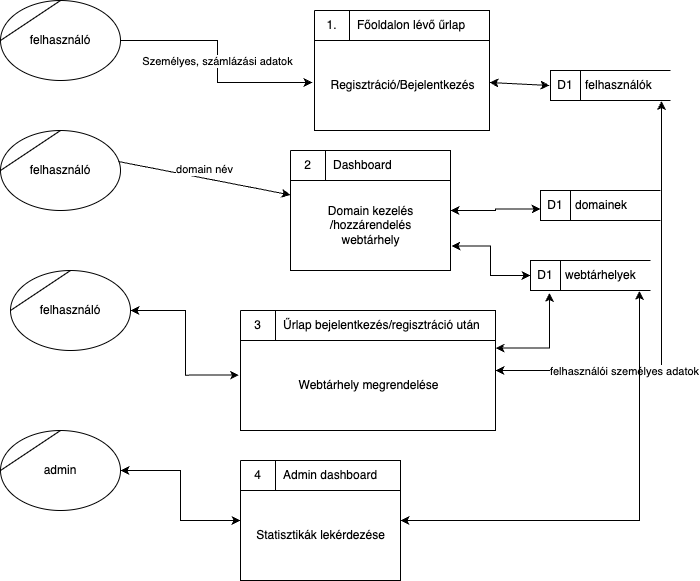

The diagram above was exported from draw.io. Its source (the exported page's mxGraphModel, read from the mxfile embedded in the PNG):
<mxGraphModel dx="864" dy="884" grid="1" gridSize="10" guides="1" tooltips="1" connect="1" arrows="1" fold="1" page="1" pageScale="1" pageWidth="827" pageHeight="1169" math="0" shadow="0">
  <root>
    <mxCell id="0" />
    <mxCell id="1" parent="0" />
    <mxCell id="yH_TZFrJlb-niygWAcWU-1" value="Személyes, számlázási adatok" style="edgeStyle=orthogonalEdgeStyle;rounded=0;orthogonalLoop=1;jettySize=auto;html=1;entryX=-0.012;entryY=0.6;entryDx=0;entryDy=0;entryPerimeter=0;" edge="1" parent="1" source="yH_TZFrJlb-niygWAcWU-2" target="yH_TZFrJlb-niygWAcWU-3">
      <mxGeometry relative="1" as="geometry" />
    </mxCell>
    <mxCell id="yH_TZFrJlb-niygWAcWU-2" value="felhasználó" style="shape=stencil(tZRtjoMgEIZPw98GJR6gYXfvQe10nZQCAbYft99RNKlW7GajiTGZeeXhnZGBCRka5YCVvGHig5VlwTm9Kb5NYhUc1DElr8qjOmhISojenuGGx9gz0DTgMbaq+GR8T9+0j5C1NYYgaE0YKU86wRQaWsvvCdZv/xhFjvgXiOB7kynLyq+/Y3fVNuBiI79j7OB+db/rgceOi61+3Grg4v9YISmTO9xCHlR9/vb2xxxnzYDW6AK8OfLTeZzO66ynzM5CnqyHBUsn1DqN9UITnWoH/kUY5Iu9PtVUzRY1jx4IGk22K9UioSs+44+uvFxl3bKX1nTZdE12iV8=);whiteSpace=wrap;html=1;" vertex="1" parent="1">
      <mxGeometry x="20" y="100" width="120" height="80" as="geometry" />
    </mxCell>
    <mxCell id="yH_TZFrJlb-niygWAcWU-3" value="Regisztráció/Bejelentkezés" style="html=1;dashed=0;whitespace=wrap;shape=mxgraph.dfd.process;align=center;container=1;collapsible=0;spacingTop=30;" vertex="1" parent="1">
      <mxGeometry x="334" y="110" width="175" height="120" as="geometry" />
    </mxCell>
    <mxCell id="yH_TZFrJlb-niygWAcWU-4" value="1." style="text;html=1;strokeColor=none;fillColor=none;align=center;verticalAlign=middle;whiteSpace=wrap;rounded=0;movable=0;resizable=0;rotatable=0;cloneable=0;deletable=0;connectable=0;allowArrows=0;pointerEvents=1;" vertex="1" parent="yH_TZFrJlb-niygWAcWU-3">
      <mxGeometry width="35" height="30" as="geometry" />
    </mxCell>
    <mxCell id="yH_TZFrJlb-niygWAcWU-5" value="Főoldalon lévő űrlap" style="text;html=1;strokeColor=none;fillColor=none;align=left;verticalAlign=middle;whiteSpace=wrap;rounded=0;movable=0;resizable=0;connectable=0;allowArrows=0;rotatable=0;cloneable=0;deletable=0;spacingLeft=6;autosize=1;resizeWidth=0;" vertex="1" parent="yH_TZFrJlb-niygWAcWU-3">
      <mxGeometry x="35" width="140" height="30" as="geometry" />
    </mxCell>
    <mxCell id="yH_TZFrJlb-niygWAcWU-6" value="felhasználók" style="html=1;dashed=0;whitespace=wrap;shape=mxgraph.dfd.dataStoreID;align=left;spacingLeft=33;container=1;collapsible=0;autosize=0;" vertex="1" parent="1">
      <mxGeometry x="570" y="170" width="120" height="30" as="geometry" />
    </mxCell>
    <mxCell id="yH_TZFrJlb-niygWAcWU-7" value="D1" style="text;html=1;strokeColor=none;fillColor=none;align=center;verticalAlign=middle;whiteSpace=wrap;rounded=0;movable=0;resizable=0;rotatable=0;cloneable=0;deletable=0;allowArrows=0;connectable=0;" vertex="1" parent="yH_TZFrJlb-niygWAcWU-6">
      <mxGeometry width="30" height="30" as="geometry" />
    </mxCell>
    <mxCell id="yH_TZFrJlb-niygWAcWU-8" value="" style="endArrow=classic;startArrow=classic;html=1;rounded=0;verticalAlign=bottom;exitX=1;exitY=0.6;exitDx=0;exitDy=0;exitPerimeter=0;entryX=-0.008;entryY=0.5;entryDx=0;entryDy=0;entryPerimeter=0;" edge="1" parent="1" source="yH_TZFrJlb-niygWAcWU-3" target="yH_TZFrJlb-niygWAcWU-6">
      <mxGeometry width="50" height="50" relative="1" as="geometry">
        <mxPoint x="494" y="185" as="sourcePoint" />
        <mxPoint x="614" y="185" as="targetPoint" />
      </mxGeometry>
    </mxCell>
    <mxCell id="yH_TZFrJlb-niygWAcWU-9" value="felhasználó" style="shape=stencil(tZRtjoMgEIZPw98GJR6gYXfvQe10nZQCAbYft99RNKlW7GajiTGZeeXhnZGBCRka5YCVvGHig5VlwTm9Kb5NYhUc1DElr8qjOmhISojenuGGx9gz0DTgMbaq+GR8T9+0j5C1NYYgaE0YKU86wRQaWsvvCdZv/xhFjvgXiOB7kynLyq+/Y3fVNuBiI79j7OB+db/rgceOi61+3Grg4v9YISmTO9xCHlR9/vb2xxxnzYDW6AK8OfLTeZzO66ynzM5CnqyHBUsn1DqN9UITnWoH/kUY5Iu9PtVUzRY1jx4IGk22K9UioSs+44+uvFxl3bKX1nTZdE12iV8=);whiteSpace=wrap;html=1;" vertex="1" parent="1">
      <mxGeometry x="20" y="230" width="120" height="80" as="geometry" />
    </mxCell>
    <mxCell id="yH_TZFrJlb-niygWAcWU-10" value="domain név" style="endArrow=classic;html=1;rounded=0;verticalAlign=bottom;exitX=0.983;exitY=0.388;exitDx=0;exitDy=0;exitPerimeter=0;" edge="1" parent="1" source="yH_TZFrJlb-niygWAcWU-9" target="yH_TZFrJlb-niygWAcWU-13">
      <mxGeometry width="50" height="50" relative="1" as="geometry">
        <mxPoint x="140" y="270" as="sourcePoint" />
        <mxPoint x="300" y="280" as="targetPoint" />
      </mxGeometry>
    </mxCell>
    <mxCell id="yH_TZFrJlb-niygWAcWU-11" style="edgeStyle=orthogonalEdgeStyle;rounded=0;orthogonalLoop=1;jettySize=auto;html=1;entryX=0;entryY=0.617;entryDx=0;entryDy=0;entryPerimeter=0;startArrow=classic;startFill=1;" edge="1" parent="1" target="yH_TZFrJlb-niygWAcWU-16">
      <mxGeometry relative="1" as="geometry">
        <mxPoint x="470" y="310" as="sourcePoint" />
      </mxGeometry>
    </mxCell>
    <mxCell id="yH_TZFrJlb-niygWAcWU-12" style="edgeStyle=orthogonalEdgeStyle;rounded=0;orthogonalLoop=1;jettySize=auto;html=1;startArrow=classic;startFill=1;exitX=1.006;exitY=0.796;exitDx=0;exitDy=0;exitPerimeter=0;" edge="1" parent="1" source="yH_TZFrJlb-niygWAcWU-13" target="yH_TZFrJlb-niygWAcWU-18">
      <mxGeometry relative="1" as="geometry" />
    </mxCell>
    <mxCell id="yH_TZFrJlb-niygWAcWU-13" value="Domain kezelés&lt;br&gt;/hozzárendelés&lt;br&gt;webtárhely" style="html=1;dashed=0;whitespace=wrap;shape=mxgraph.dfd.process;align=center;container=1;collapsible=0;spacingTop=30;" vertex="1" parent="1">
      <mxGeometry x="310" y="250" width="160" height="120" as="geometry" />
    </mxCell>
    <mxCell id="yH_TZFrJlb-niygWAcWU-14" value="2" style="text;html=1;strokeColor=none;fillColor=none;align=center;verticalAlign=middle;whiteSpace=wrap;rounded=0;movable=0;resizable=0;rotatable=0;cloneable=0;deletable=0;connectable=0;allowArrows=0;pointerEvents=1;" vertex="1" parent="yH_TZFrJlb-niygWAcWU-13">
      <mxGeometry width="35" height="30" as="geometry" />
    </mxCell>
    <mxCell id="yH_TZFrJlb-niygWAcWU-15" value="Dashboard" style="text;html=1;strokeColor=none;fillColor=none;align=left;verticalAlign=middle;whiteSpace=wrap;rounded=0;movable=0;resizable=0;connectable=0;allowArrows=0;rotatable=0;cloneable=0;deletable=0;spacingLeft=6;autosize=1;resizeWidth=0;" vertex="1" parent="yH_TZFrJlb-niygWAcWU-13">
      <mxGeometry x="35" width="90" height="30" as="geometry" />
    </mxCell>
    <mxCell id="yH_TZFrJlb-niygWAcWU-16" value="domainek" style="html=1;dashed=0;whitespace=wrap;shape=mxgraph.dfd.dataStoreID;align=left;spacingLeft=33;container=1;collapsible=0;autosize=0;" vertex="1" parent="1">
      <mxGeometry x="560" y="290" width="120" height="30" as="geometry" />
    </mxCell>
    <mxCell id="yH_TZFrJlb-niygWAcWU-17" value="D1" style="text;html=1;strokeColor=none;fillColor=none;align=center;verticalAlign=middle;whiteSpace=wrap;rounded=0;movable=0;resizable=0;rotatable=0;cloneable=0;deletable=0;allowArrows=0;connectable=0;" vertex="1" parent="yH_TZFrJlb-niygWAcWU-16">
      <mxGeometry width="30" height="30" as="geometry" />
    </mxCell>
    <mxCell id="yH_TZFrJlb-niygWAcWU-18" value="webtárhelyek" style="html=1;dashed=0;whitespace=wrap;shape=mxgraph.dfd.dataStoreID;align=left;spacingLeft=33;container=1;collapsible=0;autosize=0;" vertex="1" parent="1">
      <mxGeometry x="550" y="360" width="120" height="30" as="geometry" />
    </mxCell>
    <mxCell id="yH_TZFrJlb-niygWAcWU-19" value="D1" style="text;html=1;strokeColor=none;fillColor=none;align=center;verticalAlign=middle;whiteSpace=wrap;rounded=0;movable=0;resizable=0;rotatable=0;cloneable=0;deletable=0;allowArrows=0;connectable=0;" vertex="1" parent="yH_TZFrJlb-niygWAcWU-18">
      <mxGeometry width="30" height="30" as="geometry" />
    </mxCell>
    <mxCell id="yH_TZFrJlb-niygWAcWU-20" style="edgeStyle=orthogonalEdgeStyle;rounded=0;orthogonalLoop=1;jettySize=auto;html=1;entryX=-0.006;entryY=0.538;entryDx=0;entryDy=0;entryPerimeter=0;startArrow=classic;startFill=1;" edge="1" parent="1" source="yH_TZFrJlb-niygWAcWU-21" target="yH_TZFrJlb-niygWAcWU-25">
      <mxGeometry relative="1" as="geometry" />
    </mxCell>
    <mxCell id="yH_TZFrJlb-niygWAcWU-21" value="felhasználó" style="shape=stencil(tZRtjoMgEIZPw98GJR6gYXfvQe10nZQCAbYft99RNKlW7GajiTGZeeXhnZGBCRka5YCVvGHig5VlwTm9Kb5NYhUc1DElr8qjOmhISojenuGGx9gz0DTgMbaq+GR8T9+0j5C1NYYgaE0YKU86wRQaWsvvCdZv/xhFjvgXiOB7kynLyq+/Y3fVNuBiI79j7OB+db/rgceOi61+3Grg4v9YISmTO9xCHlR9/vb2xxxnzYDW6AK8OfLTeZzO66ynzM5CnqyHBUsn1DqN9UITnWoH/kUY5Iu9PtVUzRY1jx4IGk22K9UioSs+44+uvFxl3bKX1nTZdE12iV8=);whiteSpace=wrap;html=1;" vertex="1" parent="1">
      <mxGeometry x="30" y="370" width="120" height="80" as="geometry" />
    </mxCell>
    <mxCell id="yH_TZFrJlb-niygWAcWU-22" style="edgeStyle=orthogonalEdgeStyle;rounded=0;orthogonalLoop=1;jettySize=auto;html=1;entryX=0.925;entryY=1.017;entryDx=0;entryDy=0;entryPerimeter=0;startArrow=classic;startFill=1;" edge="1" parent="1" source="yH_TZFrJlb-niygWAcWU-25" target="yH_TZFrJlb-niygWAcWU-6">
      <mxGeometry relative="1" as="geometry" />
    </mxCell>
    <mxCell id="yH_TZFrJlb-niygWAcWU-23" value="felhasználói személyes adatok" style="edgeLabel;html=1;align=center;verticalAlign=middle;resizable=0;points=[];" vertex="1" connectable="0" parent="yH_TZFrJlb-niygWAcWU-22">
      <mxGeometry x="-0.4081" y="1" relative="1" as="geometry">
        <mxPoint y="1" as="offset" />
      </mxGeometry>
    </mxCell>
    <mxCell id="yH_TZFrJlb-niygWAcWU-24" style="edgeStyle=orthogonalEdgeStyle;rounded=0;orthogonalLoop=1;jettySize=auto;html=1;entryX=0.158;entryY=1.083;entryDx=0;entryDy=0;entryPerimeter=0;startArrow=classic;startFill=1;exitX=1;exitY=0.313;exitDx=0;exitDy=0;exitPerimeter=0;" edge="1" parent="1" source="yH_TZFrJlb-niygWAcWU-25" target="yH_TZFrJlb-niygWAcWU-18">
      <mxGeometry relative="1" as="geometry" />
    </mxCell>
    <mxCell id="yH_TZFrJlb-niygWAcWU-25" value="Webtárhely megrendelése" style="html=1;dashed=0;whitespace=wrap;shape=mxgraph.dfd.process;align=center;container=1;collapsible=0;spacingTop=30;" vertex="1" parent="1">
      <mxGeometry x="260" y="410" width="255" height="120" as="geometry" />
    </mxCell>
    <mxCell id="yH_TZFrJlb-niygWAcWU-26" value="3" style="text;html=1;strokeColor=none;fillColor=none;align=center;verticalAlign=middle;whiteSpace=wrap;rounded=0;movable=0;resizable=0;rotatable=0;cloneable=0;deletable=0;connectable=0;allowArrows=0;pointerEvents=1;" vertex="1" parent="yH_TZFrJlb-niygWAcWU-25">
      <mxGeometry width="35" height="30" as="geometry" />
    </mxCell>
    <mxCell id="yH_TZFrJlb-niygWAcWU-27" value="Űrlap bejelentkezés/regisztráció után&lt;br&gt;" style="text;html=1;strokeColor=none;fillColor=none;align=left;verticalAlign=middle;whiteSpace=wrap;rounded=0;movable=0;resizable=0;connectable=0;allowArrows=0;rotatable=0;cloneable=0;deletable=0;spacingLeft=6;autosize=1;resizeWidth=0;" vertex="1" parent="yH_TZFrJlb-niygWAcWU-25">
      <mxGeometry x="35" width="220" height="30" as="geometry" />
    </mxCell>
    <mxCell id="yH_TZFrJlb-niygWAcWU-28" style="edgeStyle=orthogonalEdgeStyle;rounded=0;orthogonalLoop=1;jettySize=auto;html=1;startArrow=classic;startFill=1;" edge="1" parent="1" source="yH_TZFrJlb-niygWAcWU-29" target="yH_TZFrJlb-niygWAcWU-31">
      <mxGeometry relative="1" as="geometry" />
    </mxCell>
    <mxCell id="yH_TZFrJlb-niygWAcWU-29" value="admin" style="shape=stencil(tZRtjoMgEIZPw98GJR6gYXfvQe10nZQCAbYft99RNKlW7GajiTGZeeXhnZGBCRka5YCVvGHig5VlwTm9Kb5NYhUc1DElr8qjOmhISojenuGGx9gz0DTgMbaq+GR8T9+0j5C1NYYgaE0YKU86wRQaWsvvCdZv/xhFjvgXiOB7kynLyq+/Y3fVNuBiI79j7OB+db/rgceOi61+3Grg4v9YISmTO9xCHlR9/vb2xxxnzYDW6AK8OfLTeZzO66ynzM5CnqyHBUsn1DqN9UITnWoH/kUY5Iu9PtVUzRY1jx4IGk22K9UioSs+44+uvFxl3bKX1nTZdE12iV8=);whiteSpace=wrap;html=1;" vertex="1" parent="1">
      <mxGeometry x="20" y="530" width="120" height="80" as="geometry" />
    </mxCell>
    <mxCell id="yH_TZFrJlb-niygWAcWU-30" style="edgeStyle=orthogonalEdgeStyle;rounded=0;orthogonalLoop=1;jettySize=auto;html=1;entryX=0.908;entryY=1.017;entryDx=0;entryDy=0;entryPerimeter=0;startArrow=classic;startFill=1;" edge="1" parent="1" source="yH_TZFrJlb-niygWAcWU-31" target="yH_TZFrJlb-niygWAcWU-18">
      <mxGeometry relative="1" as="geometry" />
    </mxCell>
    <mxCell id="yH_TZFrJlb-niygWAcWU-31" value="Statisztikák lekérdezése" style="html=1;dashed=0;whitespace=wrap;shape=mxgraph.dfd.process;align=center;container=1;collapsible=0;spacingTop=30;" vertex="1" parent="1">
      <mxGeometry x="260" y="560" width="160" height="120" as="geometry" />
    </mxCell>
    <mxCell id="yH_TZFrJlb-niygWAcWU-32" value="4" style="text;html=1;strokeColor=none;fillColor=none;align=center;verticalAlign=middle;whiteSpace=wrap;rounded=0;movable=0;resizable=0;rotatable=0;cloneable=0;deletable=0;connectable=0;allowArrows=0;pointerEvents=1;" vertex="1" parent="yH_TZFrJlb-niygWAcWU-31">
      <mxGeometry width="35" height="30" as="geometry" />
    </mxCell>
    <mxCell id="yH_TZFrJlb-niygWAcWU-33" value="Admin dashboard" style="text;html=1;strokeColor=none;fillColor=none;align=left;verticalAlign=middle;whiteSpace=wrap;rounded=0;movable=0;resizable=0;connectable=0;allowArrows=0;rotatable=0;cloneable=0;deletable=0;spacingLeft=6;autosize=1;resizeWidth=0;" vertex="1" parent="yH_TZFrJlb-niygWAcWU-31">
      <mxGeometry x="35" width="120" height="30" as="geometry" />
    </mxCell>
  </root>
</mxGraphModel>